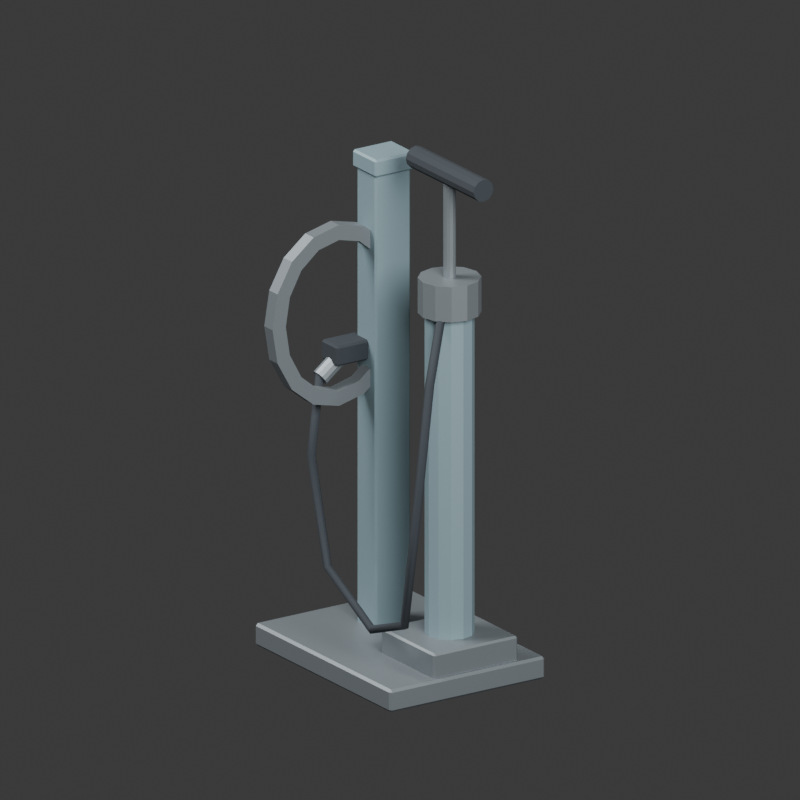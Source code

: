 # Source: source.blend  (saved by Blender 4.3.34; exported with 4.5.12 LTS)
import bpy
from mathutils import Matrix  # noqa: F401  (used for matrix-valued properties, if any)

bpy.ops.wm.read_factory_settings(use_empty=True)
scene = bpy.context.scene
scene.name = 'Scene'

# ---- collections
col_collection = bpy.data.collections.new('Collection'); scene.collection.children.link(col_collection)

# ---- materials (node trees are filled in below, after node groups)
mat_restrained_brushed_metal = bpy.data.materials.new('Restrained brushed metal')
mat_charcoal_grips_tire_hose = bpy.data.materials.new('Charcoal grips tire hose')
mat_blue_gray_service_enamel = bpy.data.materials.new('Blue gray service enamel')

# ---- material node trees
mat_restrained_brushed_metal.use_nodes = True; mat_restrained_brushed_metal.node_tree.nodes.clear()
_N = mat_restrained_brushed_metal.node_tree.nodes; _L = mat_restrained_brushed_metal.node_tree.links
n0 = _N.new('ShaderNodeBsdfPrincipled'); n0.name = 'Principled BSDF'; n0.location = (10, 300)
n0.inputs[0].default_value = (0.22, 0.25, 0.27, 1.0)
n0.inputs[1].default_value = 0.55
n1 = _N.new('ShaderNodeOutputMaterial'); n1.name = 'Material Output'; n1.location = (300, 300)
_L.new(n0.outputs[0], n1.inputs[0])
n1.is_active_output = True
mat_charcoal_grips_tire_hose.use_nodes = True; mat_charcoal_grips_tire_hose.node_tree.nodes.clear()
_N = mat_charcoal_grips_tire_hose.node_tree.nodes; _L = mat_charcoal_grips_tire_hose.node_tree.links
n0 = _N.new('ShaderNodeBsdfPrincipled'); n0.name = 'Principled BSDF'; n0.location = (10, 300)
n0.inputs[0].default_value = (0.025, 0.032, 0.04, 1.0)
n0.inputs[2].default_value = 0.88
n1 = _N.new('ShaderNodeOutputMaterial'); n1.name = 'Material Output'; n1.location = (300, 300)
_L.new(n0.outputs[0], n1.inputs[0])
n1.is_active_output = True
mat_blue_gray_service_enamel.use_nodes = True; mat_blue_gray_service_enamel.node_tree.nodes.clear()
_N = mat_blue_gray_service_enamel.node_tree.nodes; _L = mat_blue_gray_service_enamel.node_tree.links
n0 = _N.new('ShaderNodeBsdfPrincipled'); n0.name = 'Principled BSDF'; n0.location = (10, 300)
n0.inputs[0].default_value = (0.2, 0.29, 0.32, 1.0)
n0.inputs[1].default_value = 0.12
n0.inputs[2].default_value = 0.53
n1 = _N.new('ShaderNodeOutputMaterial'); n1.name = 'Material Output'; n1.location = (300, 300)
_L.new(n0.outputs[0], n1.inputs[0])
n1.is_active_output = True

# ---- world
world_world = bpy.data.worlds.new('World'); scene.world = world_world
world_world.use_nodes = True; world_world.node_tree.nodes.clear()
_N = world_world.node_tree.nodes; _L = world_world.node_tree.links
n0 = _N.new('ShaderNodeOutputWorld'); n0.name = 'World Output'; n0.location = (300, 300)
n1 = _N.new('ShaderNodeBackground'); n1.name = 'Background'; n1.location = (10, 300)
n1.inputs[0].default_value = (0.05088, 0.05088, 0.05088, 1.0)
_L.new(n1.outputs[0], n0.inputs[0])
n0.is_active_output = True
world_world.color = (0.3, 0.3, 0.3)
world_world.sun_shadow_jitter_overblur = 0.0

# ---- cameras
cam_camera_001 = bpy.data.cameras.new('Camera.001')
cam_camera_001.type = 'ORTHO'
cam_camera_001.ortho_scale = 1.5

# ---- lights
light_area = bpy.data.lights.new('Area', 'AREA')
light_area.energy = 700.0
light_area.shape = 'DISK'
light_area.size = 4.0
light_area.size_y = 1.0
light_area_001 = bpy.data.lights.new('Area.001', 'AREA')
light_area_001.energy = 350.0
light_area_001.shape = 'DISK'
light_area_001.size = 3.0
light_area_001.size_y = 1.0

# ---- meshes
me_open_parking_loop = bpy.data.meshes.new('Open parking loop')
me_open_parking_loop.from_pydata([(-0.114, 0.07, 0.68), (-0.114, 0.05858, 0.7489), (-0.114, 0.02607, 0.8073), (-0.114, -0.0226, 0.8463), (-0.114, -0.08, 0.86), (-0.114, -0.1374, 0.8463), (-0.114, -0.1861, 0.8073), (-0.114, -0.2186, 0.7489), (-0.114, -0.23, 0.68), (-0.114, -0.2186, 0.6111), (-0.114, -0.1861, 0.5527), (-0.114, -0.1374, 0.5137), (-0.114, -0.08, 0.5), (-0.114, -0.0226, 0.5137), (-0.114, 0.02607, 0.5527), (-0.114, 0.05858, 0.6111), (-0.086, 0.07, 0.68), (-0.086, 0.05858, 0.7489), (-0.086, 0.02607, 0.8073), (-0.086, -0.0226, 0.8463), (-0.086, -0.08, 0.86), (-0.086, -0.1374, 0.8463), (-0.086, -0.1861, 0.8073), (-0.086, -0.2186, 0.7489), (-0.086, -0.23, 0.68), (-0.086, -0.2186, 0.6111), (-0.086, -0.1861, 0.5527), (-0.086, -0.1374, 0.5137), (-0.086, -0.08, 0.5), (-0.086, -0.0226, 0.5137), (-0.086, 0.02607, 0.5527), (-0.086, 0.05858, 0.6111), (-0.114, 0.04, 0.68), (-0.114, 0.03087, 0.7374), (-0.114, 0.004853, 0.7861), (-0.114, -0.03408, 0.8186), (-0.114, -0.08, 0.83), (-0.114, -0.1259, 0.8186), (-0.114, -0.1649, 0.7861), (-0.114, -0.1909, 0.7374), (-0.114, -0.2, 0.68), (-0.114, -0.1909, 0.6226), (-0.114, -0.1649, 0.5739), (-0.114, -0.1259, 0.5414), (-0.114, -0.08, 0.53), (-0.114, -0.03408, 0.5414), (-0.114, 0.004853, 0.5739), (-0.114, 0.03087, 0.6226), (-0.086, 0.04, 0.68), (-0.086, 0.03087, 0.7374), (-0.086, 0.004853, 0.7861), (-0.086, -0.03408, 0.8186), (-0.086, -0.08, 0.83), (-0.086, -0.1259, 0.8186), (-0.086, -0.1649, 0.7861), (-0.086, -0.1909, 0.7374), (-0.086, -0.2, 0.68), (-0.086, -0.1909, 0.6226), (-0.086, -0.1649, 0.5739), (-0.086, -0.1259, 0.5414), (-0.086, -0.08, 0.53), (-0.086, -0.03408, 0.5414), (-0.086, 0.004853, 0.5739), (-0.086, 0.03087, 0.6226)], [], [(0, 1, 17, 16), (32, 48, 49, 33), (0, 32, 33, 1), (16, 17, 49, 48), (1, 2, 18, 17), (33, 49, 50, 34), (1, 33, 34, 2), (17, 18, 50, 49), (2, 3, 19, 18), (34, 50, 51, 35), (2, 34, 35, 3), (18, 19, 51, 50), (3, 4, 20, 19), (35, 51, 52, 36), (3, 35, 36, 4), (19, 20, 52, 51), (4, 5, 21, 20), (36, 52, 53, 37), (4, 36, 37, 5), (20, 21, 53, 52), (5, 6, 22, 21), (37, 53, 54, 38), (5, 37, 38, 6), (21, 22, 54, 53), (6, 7, 23, 22), (38, 54, 55, 39), (6, 38, 39, 7), (22, 23, 55, 54), (7, 8, 24, 23), (39, 55, 56, 40), (7, 39, 40, 8), (23, 24, 56, 55), (8, 9, 25, 24), (40, 56, 57, 41), (8, 40, 41, 9), (24, 25, 57, 56), (9, 10, 26, 25), (41, 57, 58, 42), (9, 41, 42, 10), (25, 26, 58, 57), (10, 11, 27, 26), (42, 58, 59, 43), (10, 42, 43, 11), (26, 27, 59, 58), (11, 12, 28, 27), (43, 59, 60, 44), (11, 43, 44, 12), (27, 28, 60, 59), (12, 13, 29, 28), (44, 60, 61, 45), (12, 44, 45, 13), (28, 29, 61, 60), (13, 14, 30, 29), (45, 61, 62, 46), (13, 45, 46, 14), (29, 30, 62, 61), (14, 15, 31, 30), (46, 62, 63, 47), (14, 46, 47, 15), (30, 31, 63, 62), (15, 0, 16, 31), (47, 63, 48, 32), (15, 47, 32, 0), (31, 16, 48, 63)])
me_open_parking_loop.materials.append(mat_restrained_brushed_metal)
me_open_parking_loop.update()
me_parked_hose = bpy.data.meshes.new('Parked hose')
me_parked_hose.from_pydata([(-0.1183, -0.09124, 0.5589), (0.1507, -0.01232, 0.7502), (0.1434, -0.01114, 0.745), (0.1493, 0.002322, 0.7398), (0.1566, 0.001141, 0.745), (0.1573, -0.006182, 0.7502), (0.1427, -0.003818, 0.7398), (0.2282, -0.08221, 0.6331), (0.2215, -0.08821, 0.6334), (0.2133, -0.086, 0.6303), (0.2118, -0.07779, 0.6269), (0.2185, -0.07179, 0.6266), (0.2267, -0.074, 0.6297), (0.2385, -0.1229, 0.35), (0.2318, -0.1288, 0.3508), (0.2232, -0.1259, 0.3508), (0.2215, -0.1171, 0.35), (0.2282, -0.1112, 0.3492), (0.2368, -0.1141, 0.3492), (0.2167, -0.1333, 0.1549), (0.2112, -0.1389, 0.1594), (0.2046, -0.1356, 0.1645), (0.2033, -0.1267, 0.1651), (0.2088, -0.1211, 0.1606), (0.2154, -0.1244, 0.1555), (0.09941, -0.1334, 0.1117), (0.09991, -0.1389, 0.1188), (0.1005, -0.1355, 0.1271), (0.1006, -0.1266, 0.1283), (0.1001, -0.1211, 0.1212), (0.0995, -0.1245, 0.1129), (-0.0564, -0.1333, 0.1946), (-0.05114, -0.1389, 0.1993), (-0.04473, -0.1356, 0.2047), (-0.0436, -0.1267, 0.2054), (-0.04886, -0.1211, 0.2007), (-0.05527, -0.1244, 0.1953), (-0.1284, -0.123, 0.3988), (-0.1217, -0.1288, 0.4005), (-0.1133, -0.1258, 0.4017), (-0.1116, -0.117, 0.4012), (-0.1183, -0.1112, 0.3995), (-0.1267, -0.1142, 0.3983), (-0.1285, -0.1029, 0.5604), (-0.1217, -0.1088, 0.5611), (-0.1132, -0.1059, 0.5607), (-0.1115, -0.09711, 0.5596), (-0.1268, -0.09412, 0.5593)], [], [(47, 46, 0), (43, 46, 47), (43, 45, 46), (44, 45, 43), (6, 4, 3), (2, 4, 6), (2, 5, 4), (1, 5, 2), (5, 7, 12, 4), (1, 8, 7, 5), (2, 9, 8, 1), (6, 10, 9, 2), (3, 11, 10, 6), (4, 12, 11, 3), (7, 13, 18, 12), (8, 14, 13, 7), (9, 15, 14, 8), (10, 16, 15, 9), (11, 17, 16, 10), (12, 18, 17, 11), (13, 19, 24, 18), (14, 20, 19, 13), (15, 21, 20, 14), (16, 22, 21, 15), (17, 23, 22, 16), (18, 24, 23, 17), (19, 25, 30, 24), (20, 26, 25, 19), (21, 27, 26, 20), (22, 28, 27, 21), (23, 29, 28, 22), (24, 30, 29, 23), (25, 31, 36, 30), (26, 32, 31, 25), (27, 33, 32, 26), (28, 34, 33, 27), (29, 35, 34, 28), (30, 36, 35, 29), (31, 37, 42, 36), (32, 38, 37, 31), (33, 39, 38, 32), (34, 40, 39, 33), (35, 41, 40, 34), (36, 42, 41, 35), (37, 43, 47, 42), (38, 44, 43, 37), (39, 45, 44, 38), (40, 46, 45, 39), (41, 0, 46, 40), (42, 47, 0, 41)])
me_parked_hose.polygons.foreach_set('use_smooth', [True] * 50)
_uv = me_parked_hose.uv_layers.new(name='UVMap')
_uv.uv.foreach_set('vector', [1.0, 0.0, 0.6, 0.0, 0.8, 0.0, 0.0, 0.0, 0.6, 0.0, 1.0, 0.0, 0.0, 0.0, 0.4, 0.0, 0.6, 0.0, 0.2, 0.0, 0.4, 0.0, 0.0, 0.0, 0.6, 0.0, 1.0, 0.0, 0.8, 0.0, 0.4, 0.0, 1.0, 0.0, 0.6, 0.0, 0.4, 0.0, 0.0, 0.0, 1.0, 0.0, 0.2, 0.0, 0.0, 0.0, 0.4, 0.0, 0.0, 1.0, 0.1429, 1.0, 0.1429, 0.8333, 0.0, 0.8333, 0.0, 0.1667, 0.1429, 0.1667, 0.1429, 0.0, 0.0, 0.0, 0.0, 0.3333, 0.1429, 0.3333, 0.1429, 0.1667, 0.0, 0.1667, 0.0, 0.5, 0.1429, 0.5, 0.1429, 0.3333, 0.0, 0.3333, 0.0, 0.6667, 0.1429, 0.6667, 0.1429, 0.5, 0.0, 0.5, 0.0, 0.8333, 0.1429, 0.8333, 0.1429, 0.6667, 0.0, 0.6667, 0.1429, 1.0, 0.2857, 1.0, 0.2857, 0.8333, 0.1429, 0.8333, 0.1429, 0.1667, 0.2857, 0.1667, 0.2857, 0.0, 0.1429, 0.0, 0.1429, 0.3333, 0.2857, 0.3333, 0.2857, 0.1667, 0.1429, 0.1667, 0.1429, 0.5, 0.2857, 0.5, 0.2857, 0.3333, 0.1429, 0.3333, 0.1429, 0.6667, 0.2857, 0.6667, 0.2857, 0.5, 0.1429, 0.5, 0.1429, 0.8333, 0.2857, 0.8333, 0.2857, 0.6667, 0.1429, 0.6667, 0.2857, 1.0, 0.4286, 1.0, 0.4286, 0.8333, 0.2857, 0.8333, 0.2857, 0.1667, 0.4286, 0.1667, 0.4286, 0.0, 0.2857, 0.0, 0.2857, 0.3333, 0.4286, 0.3333, 0.4286, 0.1667, 0.2857, 0.1667, 0.2857, 0.5, 0.4286, 0.5, 0.4286, 0.3333, 0.2857, 0.3333, 0.2857, 0.6667, 0.4286, 0.6667, 0.4286, 0.5, 0.2857, 0.5, 0.2857, 0.8333, 0.4286, 0.8333, 0.4286, 0.6667, 0.2857, 0.6667, 0.4286, 1.0, 0.5714, 1.0, 0.5714, 0.8333, 0.4286, 0.8333, 0.4286, 0.1667, 0.5714, 0.1667, 0.5714, 0.0, 0.4286, 0.0, 0.4286, 0.3333, 0.5714, 0.3333, 0.5714, 0.1667, 0.4286, 0.1667, 0.4286, 0.5, 0.5714, 0.5, 0.5714, 0.3333, 0.4286, 0.3333, 0.4286, 0.6667, 0.5714, 0.6667, 0.5714, 0.5, 0.4286, 0.5, 0.4286, 0.8333, 0.5714, 0.8333, 0.5714, 0.6667, 0.4286, 0.6667, 0.5714, 1.0, 0.7143, 1.0, 0.7143, 0.8333, 0.5714, 0.8333, 0.5714, 0.1667, 0.7143, 0.1667, 0.7143, 0.0, 0.5714, 0.0, 0.5714, 0.3333, 0.7143, 0.3333, 0.7143, 0.1667, 0.5714, 0.1667, 0.5714, 0.5, 0.7143, 0.5, 0.7143, 0.3333, 0.5714, 0.3333, 0.5714, 0.6667, 0.7143, 0.6667, 0.7143, 0.5, 0.5714, 0.5, 0.5714, 0.8333, 0.7143, 0.8333, 0.7143, 0.6667, 0.5714, 0.6667, 0.7143, 1.0, 0.8571, 1.0, 0.8571, 0.8333, 0.7143, 0.8333, 0.7143, 0.1667, 0.8571, 0.1667, 0.8571, 0.0, 0.7143, 0.0, 0.7143, 0.3333, 0.8571, 0.3333, 0.8571, 0.1667, 0.7143, 0.1667, 0.7143, 0.5, 0.8571, 0.5, 0.8571, 0.3333, 0.7143, 0.3333, 0.7143, 0.6667, 0.8571, 0.6667, 0.8571, 0.5, 0.7143, 0.5, 0.7143, 0.8333, 0.8571, 0.8333, 0.8571, 0.6667, 0.7143, 0.6667, 0.8571, 1.0, 1.0, 1.0, 1.0, 0.8333, 0.8571, 0.8333, 0.8571, 0.1667, 1.0, 0.1667, 1.0, 0.0, 0.8571, 0.0, 0.8571, 0.3333, 1.0, 0.3333, 1.0, 0.1667, 0.8571, 0.1667, 0.8571, 0.5, 1.0, 0.5, 1.0, 0.3333, 0.8571, 0.3333, 0.8571, 0.6667, 1.0, 0.6667, 1.0, 0.5, 0.8571, 0.5, 0.8571, 0.8333, 1.0, 0.8333, 1.0, 0.6667, 0.8571, 0.6667])
me_parked_hose.materials.append(mat_charcoal_grips_tire_hose)
me_parked_hose.auto_texspace = False
me_parked_hose.update()
me_cube_001 = bpy.data.meshes.new('Cube.001')
me_cube_001.from_pydata([(-0.225, -0.17, 0.0), (-0.225, -0.175, 0.005), (-0.23, -0.17, 0.005), (-0.225, -0.175, 0.04), (-0.225, -0.17, 0.045), (-0.23, -0.17, 0.04), (-0.225, 0.17, 0.0), (-0.23, 0.17, 0.005), (-0.225, 0.175, 0.005), (-0.225, 0.17, 0.045), (-0.225, 0.175, 0.04), (-0.23, 0.17, 0.04), (0.225, -0.17, 0.0), (0.23, -0.17, 0.005), (0.225, -0.175, 0.005), (0.225, -0.17, 0.045), (0.225, -0.175, 0.04), (0.23, -0.17, 0.04), (0.225, 0.17, 0.0), (0.225, 0.175, 0.005), (0.23, 0.17, 0.005), (0.225, 0.17, 0.045), (0.23, 0.17, 0.04), (0.225, 0.175, 0.04)], [], [(14, 16, 3, 1), (20, 22, 17, 13), (21, 9, 4, 15), (2, 5, 11, 7), (8, 10, 23, 19), (0, 1, 2), (3, 4, 5), (6, 7, 8), (9, 10, 11), (12, 13, 14), (15, 16, 17), (18, 19, 20), (21, 22, 23), (6, 0, 2, 7), (1, 3, 5, 2), (4, 9, 11, 5), (10, 8, 7, 11), (18, 6, 8, 19), (9, 21, 23, 10), (22, 20, 19, 23), (12, 18, 20, 13), (21, 15, 17, 22), (16, 14, 13, 17), (0, 12, 14, 1), (15, 4, 3, 16), (6, 18, 12, 0)])
_uv = me_cube_001.uv_layers.new(name='UVMap')
_uv.uv.foreach_set('vector', [0.4028, 0.7527, 0.5972, 0.7527, 0.5972, 0.9973, 0.4028, 0.9973, 0.4028, 0.5036, 0.5972, 0.5036, 0.5972, 0.7464, 0.4028, 0.7464, 0.6277, 0.5036, 0.8723, 0.5036, 0.8723, 0.7464, 0.6277, 0.7464, 0.4028, 0.003571, 0.5972, 0.003571, 0.5972, 0.2464, 0.4028, 0.2464, 0.4028, 0.2527, 0.5972, 0.2527, 0.5972, 0.4973, 0.4028, 0.4973, 0.1277, 0.7464, 0.1277, 0.75, 0.125, 0.7464, 0.5972, 0.9973, 0.625, 0.9973, 0.5972, 1.0, 0.1277, 0.5036, 0.125, 0.5036, 0.1277, 0.5, 0.625, 0.2527, 0.5972, 0.2527, 0.5972, 0.25, 0.3723, 0.7464, 0.375, 0.7464, 0.3723, 0.75, 0.625, 0.7527, 0.5972, 0.7527, 0.5972, 0.75, 0.3723, 0.5036, 0.3723, 0.5, 0.375, 0.5036, 0.625, 0.5036, 0.5972, 0.5036, 0.5972, 0.5, 0.1277, 0.5036, 0.1277, 0.7464, 0.125, 0.7464, 0.125, 0.5036, 0.4028, 0.0, 0.5972, 0.0, 0.5972, 0.003571, 0.4028, 0.003571, 0.625, 0.003571, 0.625, 0.2464, 0.5972, 0.2464, 0.5972, 0.003571, 0.5972, 0.2527, 0.4028, 0.2527, 0.4028, 0.2464, 0.5972, 0.2464, 0.3723, 0.5036, 0.1277, 0.5036, 0.1277, 0.5, 0.3723, 0.5, 0.625, 0.2527, 0.625, 0.4973, 0.5972, 0.4973, 0.5972, 0.2527, 0.5972, 0.5036, 0.4028, 0.5036, 0.4028, 0.4973, 0.5972, 0.4973, 0.3723, 0.7464, 0.3723, 0.5036, 0.4028, 0.5036, 0.4028, 0.7464, 0.6277, 0.5036, 0.6277, 0.7464, 0.5972, 0.7464, 0.5972, 0.5036, 0.5972, 0.7527, 0.4028, 0.7527, 0.4028, 0.7464, 0.5972, 0.7464, 0.1277, 0.7464, 0.3723, 0.7464, 0.3723, 0.75, 0.1277, 0.75, 0.625, 0.7527, 0.625, 0.9973, 0.5972, 0.9973, 0.5972, 0.7527, 0.1277, 0.5036, 0.3723, 0.5036, 0.3723, 0.7464, 0.1277, 0.7464])
me_cube_001.materials.append(mat_restrained_brushed_metal)
me_cube_001.update()
me_cube_002 = bpy.data.meshes.new('Cube.002')
me_cube_002.from_pydata([(-0.1285, -0.006, 0.02), (-0.1285, -0.01, 0.024), (-0.1325, -0.006, 0.024), (-0.1285, -0.01, 0.956), (-0.1285, -0.006, 0.96), (-0.1325, -0.006, 0.956), (-0.1285, 0.066, 0.02), (-0.1325, 0.066, 0.024), (-0.1285, 0.07, 0.024), (-0.1285, 0.066, 0.96), (-0.1285, 0.07, 0.956), (-0.1325, 0.066, 0.956), (-0.0715, -0.006, 0.02), (-0.0675, -0.006, 0.024), (-0.0715, -0.01, 0.024), (-0.0715, -0.006, 0.96), (-0.0715, -0.01, 0.956), (-0.0675, -0.006, 0.956), (-0.0715, 0.066, 0.02), (-0.0715, 0.07, 0.024), (-0.0675, 0.066, 0.024), (-0.0715, 0.066, 0.96), (-0.0675, 0.066, 0.956), (-0.0715, 0.07, 0.956)], [], [(14, 16, 3, 1), (20, 22, 17, 13), (21, 9, 4, 15), (2, 5, 11, 7), (8, 10, 23, 19), (0, 1, 2), (3, 4, 5), (6, 7, 8), (9, 10, 11), (12, 13, 14), (15, 16, 17), (18, 19, 20), (21, 22, 23), (6, 0, 2, 7), (1, 3, 5, 2), (4, 9, 11, 5), (10, 8, 7, 11), (18, 6, 8, 19), (9, 21, 23, 10), (22, 20, 19, 23), (12, 18, 20, 13), (21, 15, 17, 22), (16, 14, 13, 17), (0, 12, 14, 1), (15, 4, 3, 16), (6, 18, 12, 0)])
_uv = me_cube_002.uv_layers.new(name='UVMap')
_uv.uv.foreach_set('vector', [0.3761, 0.7654, 0.6239, 0.7654, 0.6239, 0.9846, 0.3761, 0.9846, 0.3761, 0.5125, 0.6239, 0.5125, 0.6239, 0.7375, 0.3761, 0.7375, 0.6404, 0.5125, 0.8596, 0.5125, 0.8596, 0.7375, 0.6404, 0.7375, 0.3761, 0.0125, 0.6239, 0.0125, 0.6239, 0.2375, 0.3761, 0.2375, 0.3761, 0.2654, 0.6239, 0.2654, 0.6239, 0.4846, 0.3761, 0.4846, 0.1404, 0.7375, 0.1404, 0.75, 0.125, 0.7375, 0.6239, 0.9846, 0.625, 0.9846, 0.6239, 1.0, 0.1404, 0.5125, 0.125, 0.5125, 0.1404, 0.5, 0.625, 0.2654, 0.6239, 0.2654, 0.6239, 0.25, 0.3596, 0.7375, 0.375, 0.7375, 0.3596, 0.75, 0.625, 0.7654, 0.6239, 0.7654, 0.6239, 0.75, 0.3596, 0.5125, 0.3596, 0.5, 0.375, 0.5125, 0.625, 0.5125, 0.6239, 0.5125, 0.6239, 0.5, 0.1404, 0.5125, 0.1404, 0.7375, 0.125, 0.7375, 0.125, 0.5125, 0.3761, 0.0, 0.6239, 0.0, 0.6239, 0.0125, 0.3761, 0.0125, 0.625, 0.0125, 0.625, 0.2375, 0.6239, 0.2375, 0.6239, 0.0125, 0.6239, 0.2654, 0.3761, 0.2654, 0.3761, 0.2375, 0.6239, 0.2375, 0.3596, 0.5125, 0.1404, 0.5125, 0.1404, 0.5, 0.3596, 0.5, 0.625, 0.2654, 0.625, 0.4846, 0.6239, 0.4846, 0.6239, 0.2654, 0.6239, 0.5125, 0.3761, 0.5125, 0.3761, 0.4846, 0.6239, 0.4846, 0.3596, 0.7375, 0.3596, 0.5125, 0.3761, 0.5125, 0.3761, 0.7375, 0.6404, 0.5125, 0.6404, 0.7375, 0.6239, 0.7375, 0.6239, 0.5125, 0.6239, 0.7654, 0.3761, 0.7654, 0.3761, 0.7375, 0.6239, 0.7375, 0.1404, 0.7375, 0.3596, 0.7375, 0.3596, 0.75, 0.1404, 0.75, 0.625, 0.7654, 0.625, 0.9846, 0.6239, 0.9846, 0.6239, 0.7654, 0.1404, 0.5125, 0.3596, 0.5125, 0.3596, 0.7375, 0.1404, 0.7375])
me_cube_002.materials.append(mat_blue_gray_service_enamel)
me_cube_002.update()
me_cube_003 = bpy.data.meshes.new('Cube.003')
me_cube_003.from_pydata([(-0.136, -0.011, 0.9475), (-0.136, -0.015, 0.9515), (-0.14, -0.011, 0.9515), (-0.136, -0.015, 0.9785), (-0.136, -0.011, 0.9825), (-0.14, -0.011, 0.9785), (-0.136, 0.071, 0.9475), (-0.14, 0.071, 0.9515), (-0.136, 0.075, 0.9515), (-0.136, 0.071, 0.9825), (-0.136, 0.075, 0.9785), (-0.14, 0.071, 0.9785), (-0.064, -0.011, 0.9475), (-0.06, -0.011, 0.9515), (-0.064, -0.015, 0.9515), (-0.064, -0.011, 0.9825), (-0.064, -0.015, 0.9785), (-0.06, -0.011, 0.9785), (-0.064, 0.071, 0.9475), (-0.064, 0.075, 0.9515), (-0.06, 0.071, 0.9515), (-0.064, 0.071, 0.9825), (-0.06, 0.071, 0.9785), (-0.064, 0.075, 0.9785)], [], [(14, 16, 3, 1), (20, 22, 17, 13), (21, 9, 4, 15), (2, 5, 11, 7), (8, 10, 23, 19), (0, 1, 2), (3, 4, 5), (6, 7, 8), (9, 10, 11), (12, 13, 14), (15, 16, 17), (18, 19, 20), (21, 22, 23), (6, 0, 2, 7), (1, 3, 5, 2), (4, 9, 11, 5), (10, 8, 7, 11), (18, 6, 8, 19), (9, 21, 23, 10), (22, 20, 19, 23), (12, 18, 20, 13), (21, 15, 17, 22), (16, 14, 13, 17), (0, 12, 14, 1), (15, 4, 3, 16), (6, 18, 12, 0)])
_uv = me_cube_003.uv_layers.new(name='UVMap')
_uv.uv.foreach_set('vector', [0.4036, 0.7625, 0.5964, 0.7625, 0.5964, 0.9875, 0.4036, 0.9875, 0.4036, 0.5111, 0.5964, 0.5111, 0.5964, 0.7389, 0.4036, 0.7389, 0.6375, 0.5111, 0.8625, 0.5111, 0.8625, 0.7389, 0.6375, 0.7389, 0.4036, 0.01111, 0.5964, 0.01111, 0.5964, 0.2389, 0.4036, 0.2389, 0.4036, 0.2625, 0.5964, 0.2625, 0.5964, 0.4875, 0.4036, 0.4875, 0.1375, 0.7389, 0.1375, 0.75, 0.125, 0.7389, 0.5964, 0.9875, 0.625, 0.9875, 0.5964, 1.0, 0.1375, 0.5111, 0.125, 0.5111, 0.1375, 0.5, 0.625, 0.2625, 0.5964, 0.2625, 0.5964, 0.25, 0.3625, 0.7389, 0.375, 0.7389, 0.3625, 0.75, 0.625, 0.7625, 0.5964, 0.7625, 0.5964, 0.75, 0.3625, 0.5111, 0.3625, 0.5, 0.375, 0.5111, 0.625, 0.5111, 0.5964, 0.5111, 0.5964, 0.5, 0.1375, 0.5111, 0.1375, 0.7389, 0.125, 0.7389, 0.125, 0.5111, 0.4036, 0.0, 0.5964, 0.0, 0.5964, 0.01111, 0.4036, 0.01111, 0.625, 0.01111, 0.625, 0.2389, 0.5964, 0.2389, 0.5964, 0.01111, 0.5964, 0.2625, 0.4036, 0.2625, 0.4036, 0.2389, 0.5964, 0.2389, 0.3625, 0.5111, 0.1375, 0.5111, 0.1375, 0.5, 0.3625, 0.5, 0.625, 0.2625, 0.625, 0.4875, 0.5964, 0.4875, 0.5964, 0.2625, 0.5964, 0.5111, 0.4036, 0.5111, 0.4036, 0.4875, 0.5964, 0.4875, 0.3625, 0.7389, 0.3625, 0.5111, 0.4036, 0.5111, 0.4036, 0.7389, 0.6375, 0.5111, 0.6375, 0.7389, 0.5964, 0.7389, 0.5964, 0.5111, 0.5964, 0.7625, 0.4036, 0.7625, 0.4036, 0.7389, 0.5964, 0.7389, 0.1375, 0.7389, 0.3625, 0.7389, 0.3625, 0.75, 0.1375, 0.75, 0.625, 0.7625, 0.625, 0.9875, 0.5964, 0.9875, 0.5964, 0.7625, 0.1375, 0.5111, 0.3625, 0.5111, 0.3625, 0.7389, 0.1375, 0.7389])
me_cube_003.materials.append(mat_blue_gray_service_enamel)
me_cube_003.update()
me_cylinder = bpy.data.meshes.new('Cylinder')
me_cylinder.from_pydata([(0.13, -0.022, 0.04), (0.13, -0.022, 0.755), (0.1065, -0.0157, 0.04), (0.1065, -0.0157, 0.755), (0.0893, 0.0015, 0.04), (0.0893, 0.0015, 0.755), (0.083, 0.025, 0.04), (0.083, 0.025, 0.755), (0.0893, 0.0485, 0.04), (0.0893, 0.0485, 0.755), (0.1065, 0.0657, 0.04), (0.1065, 0.0657, 0.755), (0.13, 0.072, 0.04), (0.13, 0.072, 0.755), (0.1535, 0.0657, 0.04), (0.1535, 0.0657, 0.755), (0.1707, 0.0485, 0.04), (0.1707, 0.0485, 0.755), (0.177, 0.025, 0.04), (0.177, 0.025, 0.755), (0.1707, 0.0015, 0.04), (0.1707, 0.0015, 0.755), (0.1535, -0.0157, 0.04), (0.1535, -0.0157, 0.755)], [], [(0, 1, 3, 2), (2, 3, 5, 4), (4, 5, 7, 6), (6, 7, 9, 8), (8, 9, 11, 10), (10, 11, 13, 12), (12, 13, 15, 14), (14, 15, 17, 16), (16, 17, 19, 18), (18, 19, 21, 20), (3, 1, 23, 21, 19, 17, 15, 13, 11, 9, 7, 5), (20, 21, 23, 22), (22, 23, 1, 0), (0, 2, 4, 6, 8, 10, 12, 14, 16, 18, 20, 22)])
_uv = me_cylinder.uv_layers.new(name='UVMap')
_uv.uv.foreach_set('vector', [1.0, 0.5, 1.0, 1.0, 0.9167, 1.0, 0.9167, 0.5, 0.9167, 0.5, 0.9167, 1.0, 0.8333, 1.0, 0.8333, 0.5, 0.8333, 0.5, 0.8333, 1.0, 0.75, 1.0, 0.75, 0.5, 0.75, 0.5, 0.75, 1.0, 0.6667, 1.0, 0.6667, 0.5, 0.6667, 0.5, 0.6667, 1.0, 0.5833, 1.0, 0.5833, 0.5, 0.5833, 0.5, 0.5833, 1.0, 0.5, 1.0, 0.5, 0.5, 0.5, 0.5, 0.5, 1.0, 0.4167, 1.0, 0.4167, 0.5, 0.4167, 0.5, 0.4167, 1.0, 0.3333, 1.0, 0.3333, 0.5, 0.3333, 0.5, 0.3333, 1.0, 0.25, 1.0, 0.25, 0.5, 0.25, 0.5, 0.25, 1.0, 0.1667, 1.0, 0.1667, 0.5, 0.37, 0.4578, 0.25, 0.49, 0.13, 0.4578, 0.04215, 0.37, 0.01, 0.25, 0.04215, 0.13, 0.13, 0.04215, 0.25, 0.01, 0.37, 0.04215, 0.4578, 0.13, 0.49, 0.25, 0.4578, 0.37, 0.1667, 0.5, 0.1667, 1.0, 0.08333, 1.0, 0.08333, 0.5, 0.08333, 0.5, 0.08333, 1.0, 7.451e-08, 1.0, 7.451e-08, 0.5, 0.75, 0.49, 0.87, 0.4578, 0.9578, 0.37, 0.99, 0.25, 0.9578, 0.13, 0.87, 0.04215, 0.75, 0.01, 0.63, 0.04215, 0.5422, 0.13, 0.51, 0.25, 0.5422, 0.37, 0.63, 0.4578])
me_cylinder.materials.append(mat_blue_gray_service_enamel)
me_cylinder.update()
me_cylinder_001 = bpy.data.meshes.new('Cylinder.001')
me_cylinder_001.from_pydata([(0.13, -0.035, 0.73), (0.13, -0.035, 0.8), (0.1, -0.02696, 0.73), (0.1, -0.02696, 0.8), (0.07804, -0.005, 0.73), (0.07804, -0.005, 0.8), (0.07, 0.025, 0.73), (0.07, 0.025, 0.8), (0.07804, 0.055, 0.73), (0.07804, 0.055, 0.8), (0.1, 0.07696, 0.73), (0.1, 0.07696, 0.8), (0.13, 0.085, 0.73), (0.13, 0.085, 0.8), (0.16, 0.07696, 0.73), (0.16, 0.07696, 0.8), (0.182, 0.055, 0.73), (0.182, 0.055, 0.8), (0.19, 0.025, 0.73), (0.19, 0.025, 0.8), (0.182, -0.005, 0.73), (0.182, -0.005, 0.8), (0.16, -0.02696, 0.73), (0.16, -0.02696, 0.8)], [], [(0, 1, 3, 2), (2, 3, 5, 4), (4, 5, 7, 6), (6, 7, 9, 8), (8, 9, 11, 10), (10, 11, 13, 12), (12, 13, 15, 14), (14, 15, 17, 16), (16, 17, 19, 18), (18, 19, 21, 20), (3, 1, 23, 21, 19, 17, 15, 13, 11, 9, 7, 5), (20, 21, 23, 22), (22, 23, 1, 0), (0, 2, 4, 6, 8, 10, 12, 14, 16, 18, 20, 22)])
_uv = me_cylinder_001.uv_layers.new(name='UVMap')
_uv.uv.foreach_set('vector', [1.0, 0.5, 1.0, 1.0, 0.9167, 1.0, 0.9167, 0.5, 0.9167, 0.5, 0.9167, 1.0, 0.8333, 1.0, 0.8333, 0.5, 0.8333, 0.5, 0.8333, 1.0, 0.75, 1.0, 0.75, 0.5, 0.75, 0.5, 0.75, 1.0, 0.6667, 1.0, 0.6667, 0.5, 0.6667, 0.5, 0.6667, 1.0, 0.5833, 1.0, 0.5833, 0.5, 0.5833, 0.5, 0.5833, 1.0, 0.5, 1.0, 0.5, 0.5, 0.5, 0.5, 0.5, 1.0, 0.4167, 1.0, 0.4167, 0.5, 0.4167, 0.5, 0.4167, 1.0, 0.3333, 1.0, 0.3333, 0.5, 0.3333, 0.5, 0.3333, 1.0, 0.25, 1.0, 0.25, 0.5, 0.25, 0.5, 0.25, 1.0, 0.1667, 1.0, 0.1667, 0.5, 0.37, 0.4578, 0.25, 0.49, 0.13, 0.4578, 0.04215, 0.37, 0.01, 0.25, 0.04215, 0.13, 0.13, 0.04215, 0.25, 0.01, 0.37, 0.04215, 0.4578, 0.13, 0.49, 0.25, 0.4578, 0.37, 0.1667, 0.5, 0.1667, 1.0, 0.08333, 1.0, 0.08333, 0.5, 0.08333, 0.5, 0.08333, 1.0, 7.451e-08, 1.0, 7.451e-08, 0.5, 0.75, 0.49, 0.87, 0.4578, 0.9578, 0.37, 0.99, 0.25, 0.9578, 0.13, 0.87, 0.04215, 0.75, 0.01, 0.63, 0.04215, 0.5422, 0.13, 0.51, 0.25, 0.5422, 0.37, 0.63, 0.4578])
me_cylinder_001.materials.append(mat_restrained_brushed_metal)
me_cylinder_001.update()
me_cylinder_002 = bpy.data.meshes.new('Cylinder.002')
me_cylinder_002.from_pydata([(0.13, 0.013, 0.775), (0.13, 0.013, 1.005), (0.124, 0.01461, 0.775), (0.124, 0.01461, 1.005), (0.1196, 0.019, 0.775), (0.1196, 0.019, 1.005), (0.118, 0.025, 0.775), (0.118, 0.025, 1.005), (0.1196, 0.031, 0.775), (0.1196, 0.031, 1.005), (0.124, 0.03539, 0.775), (0.124, 0.03539, 1.005), (0.13, 0.037, 0.775), (0.13, 0.037, 1.005), (0.136, 0.03539, 0.775), (0.136, 0.03539, 1.005), (0.1404, 0.031, 0.775), (0.1404, 0.031, 1.005), (0.142, 0.025, 0.775), (0.142, 0.025, 1.005), (0.1404, 0.019, 0.775), (0.1404, 0.019, 1.005), (0.136, 0.01461, 0.775), (0.136, 0.01461, 1.005)], [], [(0, 1, 3, 2), (2, 3, 5, 4), (4, 5, 7, 6), (6, 7, 9, 8), (8, 9, 11, 10), (10, 11, 13, 12), (12, 13, 15, 14), (14, 15, 17, 16), (16, 17, 19, 18), (18, 19, 21, 20), (3, 1, 23, 21, 19, 17, 15, 13, 11, 9, 7, 5), (20, 21, 23, 22), (22, 23, 1, 0), (0, 2, 4, 6, 8, 10, 12, 14, 16, 18, 20, 22)])
_uv = me_cylinder_002.uv_layers.new(name='UVMap')
_uv.uv.foreach_set('vector', [1.0, 0.5, 1.0, 1.0, 0.9167, 1.0, 0.9167, 0.5, 0.9167, 0.5, 0.9167, 1.0, 0.8333, 1.0, 0.8333, 0.5, 0.8333, 0.5, 0.8333, 1.0, 0.75, 1.0, 0.75, 0.5, 0.75, 0.5, 0.75, 1.0, 0.6667, 1.0, 0.6667, 0.5, 0.6667, 0.5, 0.6667, 1.0, 0.5833, 1.0, 0.5833, 0.5, 0.5833, 0.5, 0.5833, 1.0, 0.5, 1.0, 0.5, 0.5, 0.5, 0.5, 0.5, 1.0, 0.4167, 1.0, 0.4167, 0.5, 0.4167, 0.5, 0.4167, 1.0, 0.3333, 1.0, 0.3333, 0.5, 0.3333, 0.5, 0.3333, 1.0, 0.25, 1.0, 0.25, 0.5, 0.25, 0.5, 0.25, 1.0, 0.1667, 1.0, 0.1667, 0.5, 0.37, 0.4578, 0.25, 0.49, 0.13, 0.4578, 0.04215, 0.37, 0.01, 0.25, 0.04215, 0.13, 0.13, 0.04215, 0.25, 0.01, 0.37, 0.04215, 0.4578, 0.13, 0.49, 0.25, 0.4578, 0.37, 0.1667, 0.5, 0.1667, 1.0, 0.08333, 1.0, 0.08333, 0.5, 0.08333, 0.5, 0.08333, 1.0, 7.451e-08, 1.0, 7.451e-08, 0.5, 0.75, 0.49, 0.87, 0.4578, 0.9578, 0.37, 0.99, 0.25, 0.9578, 0.13, 0.87, 0.04215, 0.75, 0.01, 0.63, 0.04215, 0.5422, 0.13, 0.51, 0.25, 0.5422, 0.37, 0.63, 0.4578])
me_cylinder_002.materials.append(mat_restrained_brushed_metal)
me_cylinder_002.update()
me_cylinder_003 = bpy.data.meshes.new('Cylinder.003')
me_cylinder_003.from_pydata([(0.015, 0.025, 1.027), (0.245, 0.025, 1.027), (0.015, 0.036, 1.024), (0.245, 0.036, 1.024), (0.015, 0.04405, 1.016), (0.245, 0.04405, 1.016), (0.015, 0.047, 1.005), (0.245, 0.047, 1.005), (0.015, 0.04405, 0.994), (0.245, 0.04405, 0.994), (0.015, 0.036, 0.9859), (0.245, 0.036, 0.9859), (0.015, 0.025, 0.983), (0.245, 0.025, 0.983), (0.015, 0.014, 0.9859), (0.245, 0.014, 0.9859), (0.015, 0.005947, 0.994), (0.245, 0.005947, 0.994), (0.015, 0.003, 1.005), (0.245, 0.003, 1.005), (0.015, 0.005947, 1.016), (0.245, 0.005947, 1.016), (0.015, 0.014, 1.024), (0.245, 0.014, 1.024)], [], [(0, 1, 3, 2), (2, 3, 5, 4), (4, 5, 7, 6), (6, 7, 9, 8), (8, 9, 11, 10), (10, 11, 13, 12), (12, 13, 15, 14), (14, 15, 17, 16), (16, 17, 19, 18), (18, 19, 21, 20), (3, 1, 23, 21, 19, 17, 15, 13, 11, 9, 7, 5), (20, 21, 23, 22), (22, 23, 1, 0), (0, 2, 4, 6, 8, 10, 12, 14, 16, 18, 20, 22)])
_uv = me_cylinder_003.uv_layers.new(name='UVMap')
_uv.uv.foreach_set('vector', [1.0, 0.5, 1.0, 1.0, 0.9167, 1.0, 0.9167, 0.5, 0.9167, 0.5, 0.9167, 1.0, 0.8333, 1.0, 0.8333, 0.5, 0.8333, 0.5, 0.8333, 1.0, 0.75, 1.0, 0.75, 0.5, 0.75, 0.5, 0.75, 1.0, 0.6667, 1.0, 0.6667, 0.5, 0.6667, 0.5, 0.6667, 1.0, 0.5833, 1.0, 0.5833, 0.5, 0.5833, 0.5, 0.5833, 1.0, 0.5, 1.0, 0.5, 0.5, 0.5, 0.5, 0.5, 1.0, 0.4167, 1.0, 0.4167, 0.5, 0.4167, 0.5, 0.4167, 1.0, 0.3333, 1.0, 0.3333, 0.5, 0.3333, 0.5, 0.3333, 1.0, 0.25, 1.0, 0.25, 0.5, 0.25, 0.5, 0.25, 1.0, 0.1667, 1.0, 0.1667, 0.5, 0.37, 0.4578, 0.25, 0.49, 0.13, 0.4578, 0.04215, 0.37, 0.01, 0.25, 0.04215, 0.13, 0.13, 0.04215, 0.25, 0.01, 0.37, 0.04215, 0.4578, 0.13, 0.49, 0.25, 0.4578, 0.37, 0.1667, 0.5, 0.1667, 1.0, 0.08333, 1.0, 0.08333, 0.5, 0.08333, 0.5, 0.08333, 1.0, 7.451e-08, 1.0, 7.451e-08, 0.5, 0.75, 0.49, 0.87, 0.4578, 0.9578, 0.37, 0.99, 0.25, 0.9578, 0.13, 0.87, 0.04215, 0.75, 0.01, 0.63, 0.04215, 0.5422, 0.13, 0.51, 0.25, 0.5422, 0.37, 0.63, 0.4578])
me_cylinder_003.materials.append(mat_charcoal_grips_tire_hose)
me_cylinder_003.update()
me_cube_004 = bpy.data.meshes.new('Cube.004')
me_cube_004.from_pydata([(0.044, -0.066, 0.0385), (0.044, -0.07, 0.0425), (0.04, -0.066, 0.0425), (0.044, -0.07, 0.0895), (0.044, -0.066, 0.0935), (0.04, -0.066, 0.0895), (0.044, 0.116, 0.0385), (0.04, 0.116, 0.0425), (0.044, 0.12, 0.0425), (0.044, 0.116, 0.0935), (0.044, 0.12, 0.0895), (0.04, 0.116, 0.0895), (0.216, -0.066, 0.0385), (0.22, -0.066, 0.0425), (0.216, -0.07, 0.0425), (0.216, -0.066, 0.0935), (0.216, -0.07, 0.0895), (0.22, -0.066, 0.0895), (0.216, 0.116, 0.0385), (0.216, 0.12, 0.0425), (0.22, 0.116, 0.0425), (0.216, 0.116, 0.0935), (0.22, 0.116, 0.0895), (0.216, 0.12, 0.0895)], [], [(14, 16, 3, 1), (20, 22, 17, 13), (21, 9, 4, 15), (2, 5, 11, 7), (8, 10, 23, 19), (0, 1, 2), (3, 4, 5), (6, 7, 8), (9, 10, 11), (12, 13, 14), (15, 16, 17), (18, 19, 20), (21, 22, 23), (6, 0, 2, 7), (1, 3, 5, 2), (4, 9, 11, 5), (10, 8, 7, 11), (18, 6, 8, 19), (9, 21, 23, 10), (22, 20, 19, 23), (12, 18, 20, 13), (21, 15, 17, 22), (16, 14, 13, 17), (0, 12, 14, 1), (15, 4, 3, 16), (6, 18, 12, 0)])
_uv = me_cube_004.uv_layers.new(name='UVMap')
_uv.uv.foreach_set('vector', [0.3932, 0.7556, 0.6068, 0.7556, 0.6068, 0.9944, 0.3932, 0.9944, 0.3932, 0.5053, 0.6068, 0.5053, 0.6068, 0.7447, 0.3932, 0.7447, 0.6306, 0.5053, 0.8694, 0.5053, 0.8694, 0.7447, 0.6306, 0.7447, 0.3932, 0.005263, 0.6068, 0.005263, 0.6068, 0.2447, 0.3932, 0.2447, 0.3932, 0.2556, 0.6068, 0.2556, 0.6068, 0.4944, 0.3932, 0.4944, 0.1306, 0.7447, 0.1306, 0.75, 0.125, 0.7447, 0.6068, 0.9944, 0.625, 0.9944, 0.6068, 1.0, 0.1306, 0.5053, 0.125, 0.5053, 0.1306, 0.5, 0.625, 0.2556, 0.6068, 0.2556, 0.6068, 0.25, 0.3694, 0.7447, 0.375, 0.7447, 0.3694, 0.75, 0.625, 0.7556, 0.6068, 0.7556, 0.6068, 0.75, 0.3694, 0.5053, 0.3694, 0.5, 0.375, 0.5053, 0.625, 0.5053, 0.6068, 0.5053, 0.6068, 0.5, 0.1306, 0.5053, 0.1306, 0.7447, 0.125, 0.7447, 0.125, 0.5053, 0.3932, 0.0, 0.6068, 0.0, 0.6068, 0.005263, 0.3932, 0.005263, 0.625, 0.005263, 0.625, 0.2447, 0.6068, 0.2447, 0.6068, 0.005263, 0.6068, 0.2556, 0.3932, 0.2556, 0.3932, 0.2447, 0.6068, 0.2447, 0.3694, 0.5053, 0.1306, 0.5053, 0.1306, 0.5, 0.3694, 0.5, 0.625, 0.2556, 0.625, 0.4944, 0.6068, 0.4944, 0.6068, 0.2556, 0.6068, 0.5053, 0.3932, 0.5053, 0.3932, 0.4944, 0.6068, 0.4944, 0.3694, 0.7447, 0.3694, 0.5053, 0.3932, 0.5053, 0.3932, 0.7447, 0.6306, 0.5053, 0.6306, 0.7447, 0.6068, 0.7447, 0.6068, 0.5053, 0.6068, 0.7556, 0.3932, 0.7556, 0.3932, 0.7447, 0.6068, 0.7447, 0.1306, 0.7447, 0.3694, 0.7447, 0.3694, 0.75, 0.1306, 0.75, 0.625, 0.7556, 0.625, 0.9944, 0.6068, 0.9944, 0.6068, 0.7556, 0.1306, 0.5053, 0.3694, 0.5053, 0.3694, 0.7447, 0.1306, 0.7447])
me_cube_004.materials.append(mat_restrained_brushed_metal)
me_cube_004.update()
me_cylinder_004 = bpy.data.meshes.new('Cylinder.004')
me_cylinder_004.from_pydata([(-0.12, -0.1104, 0.5635), (-0.12, -0.04537, 0.6135), (-0.1285, -0.109, 0.5617), (-0.1285, -0.04398, 0.6117), (-0.1347, -0.1052, 0.5567), (-0.1347, -0.04018, 0.6067), (-0.137, -0.1, 0.55), (-0.137, -0.035, 0.6), (-0.1347, -0.09482, 0.5433), (-0.1347, -0.02982, 0.5933), (-0.1285, -0.09102, 0.5383), (-0.1285, -0.02602, 0.5883), (-0.12, -0.08963, 0.5365), (-0.12, -0.02463, 0.5865), (-0.1115, -0.09102, 0.5383), (-0.1115, -0.02602, 0.5883), (-0.1053, -0.09482, 0.5433), (-0.1053, -0.02982, 0.5933), (-0.103, -0.1, 0.55), (-0.103, -0.035, 0.6), (-0.1053, -0.1052, 0.5567), (-0.1053, -0.04018, 0.6067), (-0.1115, -0.109, 0.5617), (-0.1115, -0.04398, 0.6117)], [], [(0, 1, 3, 2), (2, 3, 5, 4), (4, 5, 7, 6), (6, 7, 9, 8), (8, 9, 11, 10), (10, 11, 13, 12), (12, 13, 15, 14), (14, 15, 17, 16), (16, 17, 19, 18), (18, 19, 21, 20), (3, 1, 23, 21, 19, 17, 15, 13, 11, 9, 7, 5), (20, 21, 23, 22), (22, 23, 1, 0), (0, 2, 4, 6, 8, 10, 12, 14, 16, 18, 20, 22)])
_uv = me_cylinder_004.uv_layers.new(name='UVMap')
_uv.uv.foreach_set('vector', [1.0, 0.5, 1.0, 1.0, 0.9167, 1.0, 0.9167, 0.5, 0.9167, 0.5, 0.9167, 1.0, 0.8333, 1.0, 0.8333, 0.5, 0.8333, 0.5, 0.8333, 1.0, 0.75, 1.0, 0.75, 0.5, 0.75, 0.5, 0.75, 1.0, 0.6667, 1.0, 0.6667, 0.5, 0.6667, 0.5, 0.6667, 1.0, 0.5833, 1.0, 0.5833, 0.5, 0.5833, 0.5, 0.5833, 1.0, 0.5, 1.0, 0.5, 0.5, 0.5, 0.5, 0.5, 1.0, 0.4167, 1.0, 0.4167, 0.5, 0.4167, 0.5, 0.4167, 1.0, 0.3333, 1.0, 0.3333, 0.5, 0.3333, 0.5, 0.3333, 1.0, 0.25, 1.0, 0.25, 0.5, 0.25, 0.5, 0.25, 1.0, 0.1667, 1.0, 0.1667, 0.5, 0.37, 0.4578, 0.25, 0.49, 0.13, 0.4578, 0.04215, 0.37, 0.01, 0.25, 0.04215, 0.13, 0.13, 0.04215, 0.25, 0.01, 0.37, 0.04215, 0.4578, 0.13, 0.49, 0.25, 0.4578, 0.37, 0.1667, 0.5, 0.1667, 1.0, 0.08333, 1.0, 0.08333, 0.5, 0.08333, 0.5, 0.08333, 1.0, 7.451e-08, 1.0, 7.451e-08, 0.5, 0.75, 0.49, 0.87, 0.4578, 0.9578, 0.37, 0.99, 0.25, 0.9578, 0.13, 0.87, 0.04215, 0.75, 0.01, 0.63, 0.04215, 0.5422, 0.13, 0.51, 0.25, 0.5422, 0.37, 0.63, 0.4578])
me_cylinder_004.materials.append(mat_restrained_brushed_metal)
me_cylinder_004.update()
me_cube_005 = bpy.data.meshes.new('Cube.005')
me_cube_005.from_pydata([(-0.1435, -0.076, 0.575), (-0.1435, -0.08, 0.579), (-0.1475, -0.076, 0.579), (-0.1435, -0.08, 0.611), (-0.1435, -0.076, 0.615), (-0.1475, -0.076, 0.611), (-0.1435, 0.006, 0.575), (-0.1475, 0.006, 0.579), (-0.1435, 0.01, 0.579), (-0.1435, 0.006, 0.615), (-0.1435, 0.01, 0.611), (-0.1475, 0.006, 0.611), (-0.0965, -0.076, 0.575), (-0.0925, -0.076, 0.579), (-0.0965, -0.08, 0.579), (-0.0965, -0.076, 0.615), (-0.0965, -0.08, 0.611), (-0.0925, -0.076, 0.611), (-0.0965, 0.006, 0.575), (-0.0965, 0.01, 0.579), (-0.0925, 0.006, 0.579), (-0.0965, 0.006, 0.615), (-0.0925, 0.006, 0.611), (-0.0965, 0.01, 0.611)], [], [(14, 16, 3, 1), (20, 22, 17, 13), (21, 9, 4, 15), (2, 5, 11, 7), (8, 10, 23, 19), (0, 1, 2), (3, 4, 5), (6, 7, 8), (9, 10, 11), (12, 13, 14), (15, 16, 17), (18, 19, 20), (21, 22, 23), (6, 0, 2, 7), (1, 3, 5, 2), (4, 9, 11, 5), (10, 8, 7, 11), (18, 6, 8, 19), (9, 21, 23, 10), (22, 20, 19, 23), (12, 18, 20, 13), (21, 15, 17, 22), (16, 14, 13, 17), (0, 12, 14, 1), (15, 4, 3, 16), (6, 18, 12, 0)])
_uv = me_cube_005.uv_layers.new(name='UVMap')
_uv.uv.foreach_set('vector', [0.4, 0.7682, 0.6, 0.7682, 0.6, 0.9818, 0.4, 0.9818, 0.4, 0.5111, 0.6, 0.5111, 0.6, 0.7389, 0.4, 0.7389, 0.6432, 0.5111, 0.8568, 0.5111, 0.8568, 0.7389, 0.6432, 0.7389, 0.4, 0.01111, 0.6, 0.01111, 0.6, 0.2389, 0.4, 0.2389, 0.4, 0.2682, 0.6, 0.2682, 0.6, 0.4818, 0.4, 0.4818, 0.1432, 0.7389, 0.1432, 0.75, 0.125, 0.7389, 0.6, 0.9818, 0.625, 0.9818, 0.6, 1.0, 0.1432, 0.5111, 0.125, 0.5111, 0.1432, 0.5, 0.625, 0.2682, 0.6, 0.2682, 0.6, 0.25, 0.3568, 0.7389, 0.375, 0.7389, 0.3568, 0.75, 0.625, 0.7682, 0.6, 0.7682, 0.6, 0.75, 0.3568, 0.5111, 0.3568, 0.5, 0.375, 0.5111, 0.625, 0.5111, 0.6, 0.5111, 0.6, 0.5, 0.1432, 0.5111, 0.1432, 0.7389, 0.125, 0.7389, 0.125, 0.5111, 0.4, 0.0, 0.6, 0.0, 0.6, 0.01111, 0.4, 0.01111, 0.625, 0.01111, 0.625, 0.2389, 0.6, 0.2389, 0.6, 0.01111, 0.6, 0.2682, 0.4, 0.2682, 0.4, 0.2389, 0.6, 0.2389, 0.3568, 0.5111, 0.1432, 0.5111, 0.1432, 0.5, 0.3568, 0.5, 0.625, 0.2682, 0.625, 0.4818, 0.6, 0.4818, 0.6, 0.2682, 0.6, 0.5111, 0.4, 0.5111, 0.4, 0.4818, 0.6, 0.4818, 0.3568, 0.7389, 0.3568, 0.5111, 0.4, 0.5111, 0.4, 0.7389, 0.6432, 0.5111, 0.6432, 0.7389, 0.6, 0.7389, 0.6, 0.5111, 0.6, 0.7682, 0.4, 0.7682, 0.4, 0.7389, 0.6, 0.7389, 0.1432, 0.7389, 0.3568, 0.7389, 0.3568, 0.75, 0.1432, 0.75, 0.625, 0.7682, 0.625, 0.9818, 0.6, 0.9818, 0.6, 0.7682, 0.1432, 0.5111, 0.3568, 0.5111, 0.3568, 0.7389, 0.1432, 0.7389])
me_cube_005.materials.append(mat_charcoal_grips_tire_hose)
me_cube_005.update()

# ---- objects
ob_open_parking_loop = bpy.data.objects.new('Open parking loop', me_open_parking_loop)
ob_parked_hose = bpy.data.objects.new('Parked hose', me_parked_hose)
ob_ground_mounting_base = bpy.data.objects.new('Ground mounting base', me_cube_001)
ob_parking_service_post = bpy.data.objects.new('Parking service post', me_cube_002)
ob_post_cap = bpy.data.objects.new('Post cap', me_cube_003)
ob_static_pump_barrel = bpy.data.objects.new('Static pump barrel', me_cylinder)
ob_pump_top_collar = bpy.data.objects.new('Pump top collar', me_cylinder_001)
ob_fixed_extended_pump_stem = bpy.data.objects.new('Fixed extended pump stem', me_cylinder_002)
ob_pump_t_handle = bpy.data.objects.new('Pump T handle', me_cylinder_003)
ob_pump_foot_support = bpy.data.objects.new('Pump foot support', me_cube_004)
ob_parked_nozzle = bpy.data.objects.new('Parked nozzle', me_cylinder_004)
ob_nozzle_retaining_clip = bpy.data.objects.new('Nozzle retaining clip', me_cube_005)
ob_key = bpy.data.objects.new('Key', light_area)
ob_fill = bpy.data.objects.new('Fill', light_area_001)
ob_camera = bpy.data.objects.new('Camera', cam_camera_001)

# ---- transforms, parenting, visibility, modifiers, constraints
ob_open_parking_loop.location = (0.0, 0.0, 0.0)
ob_parked_hose.location = (0.0, 0.0, 0.0)
ob_ground_mounting_base.location = (0.0, 0.0, 0.0)
ob_parking_service_post.location = (0.0, 0.0, 0.0)
ob_post_cap.location = (0.0, 0.0, 0.0)
ob_static_pump_barrel.location = (0.0, 0.0, 0.0)
ob_pump_top_collar.location = (0.0, 0.0, 0.0)
ob_fixed_extended_pump_stem.location = (0.0, 0.0, 0.0)
ob_pump_t_handle.location = (0.0, 0.0, 0.0)
ob_pump_foot_support.location = (0.0, 0.0, 0.0)
ob_parked_nozzle.location = (0.0, 0.0, 0.0)
ob_nozzle_retaining_clip.location = (0.0, 0.0, 0.0)
ob_key.location = (-3.0, -4.0, 6.0)
ob_key.rotation_euler = (0.7396, -4.394e-09, -0.6435)
ob_fill.location = (4.0, -1.0, 3.0)
ob_fill.rotation_euler = (1.029, -6.937e-08, 1.326)
ob_camera.location = (3.0, -2.0, 1.8)
ob_camera.rotation_euler = (1.23, -1.468e-08, 0.9828)

# ---- collection membership
scene.collection.objects.link(ob_open_parking_loop)
scene.collection.objects.link(ob_parked_hose)
col_collection.objects.link(ob_ground_mounting_base)
col_collection.objects.link(ob_parking_service_post)
col_collection.objects.link(ob_post_cap)
col_collection.objects.link(ob_static_pump_barrel)
col_collection.objects.link(ob_pump_top_collar)
col_collection.objects.link(ob_fixed_extended_pump_stem)
col_collection.objects.link(ob_pump_t_handle)
col_collection.objects.link(ob_pump_foot_support)
col_collection.objects.link(ob_parked_nozzle)
col_collection.objects.link(ob_nozzle_retaining_clip)
col_collection.objects.link(ob_key)
col_collection.objects.link(ob_fill)
col_collection.objects.link(ob_camera)

# ---- scene / render settings (as saved in the file)
scene.camera = ob_camera
scene.frame_start = 1; scene.frame_end = 250; scene.frame_set(1)
scene.render.engine = 'CYCLES'
scene.render.resolution_x = 512
scene.render.resolution_y = 512
scene.cycles.use_denoising = False
scene.cycles.samples = 128
bpy.context.view_layer.update()
